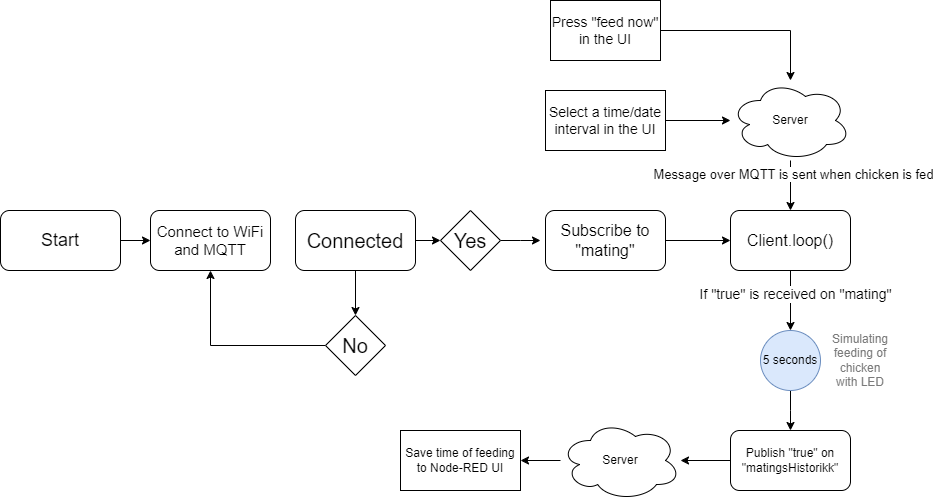

The diagram above was exported from draw.io. Its source (the exported page's mxGraphModel, read from the mxfile embedded in the PNG):
<mxGraphModel dx="2284" dy="738" grid="1" gridSize="10" guides="1" tooltips="1" connect="1" arrows="1" fold="1" page="1" pageScale="1" pageWidth="850" pageHeight="1100" math="0" shadow="0">
  <root>
    <mxCell id="0" />
    <mxCell id="1" parent="0" />
    <mxCell id="gK8NeYlRkwR_U0BtZcx1-24" style="edgeStyle=orthogonalEdgeStyle;rounded=0;orthogonalLoop=1;jettySize=auto;html=1;entryX=0;entryY=0.5;entryDx=0;entryDy=0;" edge="1" parent="1" source="XuGpCjX34knc8o5-GWaq-1" target="XuGpCjX34knc8o5-GWaq-2">
      <mxGeometry relative="1" as="geometry" />
    </mxCell>
    <mxCell id="XuGpCjX34knc8o5-GWaq-1" value="&lt;font style=&quot;font-size: 18px;&quot;&gt;Start&lt;/font&gt;" style="rounded=1;whiteSpace=wrap;html=1;" parent="1" vertex="1">
      <mxGeometry x="-100" y="230" width="120" height="60" as="geometry" />
    </mxCell>
    <mxCell id="XuGpCjX34knc8o5-GWaq-2" value="&lt;font style=&quot;font-size: 15px;&quot;&gt;Connect to WiFi and MQTT&lt;/font&gt;" style="rounded=1;whiteSpace=wrap;html=1;" parent="1" vertex="1">
      <mxGeometry x="50" y="230" width="120" height="60" as="geometry" />
    </mxCell>
    <mxCell id="XuGpCjX34knc8o5-GWaq-3" value="&lt;font style=&quot;font-size: 20px;&quot;&gt;Connected&lt;/font&gt;" style="rounded=1;whiteSpace=wrap;html=1;" parent="1" vertex="1">
      <mxGeometry x="195" y="230" width="120" height="60" as="geometry" />
    </mxCell>
    <mxCell id="gK8NeYlRkwR_U0BtZcx1-23" style="edgeStyle=orthogonalEdgeStyle;rounded=0;orthogonalLoop=1;jettySize=auto;html=1;entryX=0.5;entryY=1;entryDx=0;entryDy=0;" edge="1" parent="1" source="XuGpCjX34knc8o5-GWaq-4" target="XuGpCjX34knc8o5-GWaq-2">
      <mxGeometry relative="1" as="geometry" />
    </mxCell>
    <mxCell id="XuGpCjX34knc8o5-GWaq-4" value="&lt;font style=&quot;font-size: 20px;&quot;&gt;No&lt;/font&gt;" style="rhombus;whiteSpace=wrap;html=1;" parent="1" vertex="1">
      <mxGeometry x="225" y="335" width="60" height="60" as="geometry" />
    </mxCell>
    <mxCell id="XuGpCjX34knc8o5-GWaq-10" value="" style="endArrow=classic;html=1;rounded=0;exitX=0.5;exitY=1;exitDx=0;exitDy=0;entryX=0.5;entryY=0;entryDx=0;entryDy=0;" parent="1" source="XuGpCjX34knc8o5-GWaq-3" target="XuGpCjX34knc8o5-GWaq-4" edge="1">
      <mxGeometry width="50" height="50" relative="1" as="geometry">
        <mxPoint x="360" y="410" as="sourcePoint" />
        <mxPoint x="370" y="450" as="targetPoint" />
      </mxGeometry>
    </mxCell>
    <mxCell id="gK8NeYlRkwR_U0BtZcx1-18" style="edgeStyle=orthogonalEdgeStyle;rounded=0;orthogonalLoop=1;jettySize=auto;html=1;" edge="1" parent="1" source="XuGpCjX34knc8o5-GWaq-13">
      <mxGeometry relative="1" as="geometry">
        <mxPoint x="440" y="260" as="targetPoint" />
      </mxGeometry>
    </mxCell>
    <mxCell id="XuGpCjX34knc8o5-GWaq-13" value="&lt;font style=&quot;font-size: 20px;&quot;&gt;Yes&lt;/font&gt;" style="rhombus;whiteSpace=wrap;html=1;" parent="1" vertex="1">
      <mxGeometry x="340" y="230" width="60" height="60" as="geometry" />
    </mxCell>
    <mxCell id="XuGpCjX34knc8o5-GWaq-14" value="" style="endArrow=classic;html=1;rounded=0;exitX=1;exitY=0.5;exitDx=0;exitDy=0;entryX=0;entryY=0.5;entryDx=0;entryDy=0;" parent="1" source="XuGpCjX34knc8o5-GWaq-3" target="XuGpCjX34knc8o5-GWaq-13" edge="1">
      <mxGeometry width="50" height="50" relative="1" as="geometry">
        <mxPoint x="380" y="410" as="sourcePoint" />
        <mxPoint x="430" y="360" as="targetPoint" />
      </mxGeometry>
    </mxCell>
    <mxCell id="XuGpCjX34knc8o5-GWaq-20" style="edgeStyle=orthogonalEdgeStyle;rounded=0;orthogonalLoop=1;jettySize=auto;html=1;entryX=0.5;entryY=0;entryDx=0;entryDy=0;" parent="1" source="XuGpCjX34knc8o5-GWaq-16" target="XuGpCjX34knc8o5-GWaq-21" edge="1">
      <mxGeometry relative="1" as="geometry">
        <mxPoint x="690" y="330" as="targetPoint" />
      </mxGeometry>
    </mxCell>
    <mxCell id="XuGpCjX34knc8o5-GWaq-22" value="&lt;font style=&quot;font-size: 14px;&quot;&gt;If &quot;true&quot; is received on &quot;mating&quot;&lt;/font&gt;" style="edgeLabel;html=1;align=center;verticalAlign=middle;resizable=0;points=[];" parent="XuGpCjX34knc8o5-GWaq-20" connectable="0" vertex="1">
      <mxGeometry x="-0.2333" y="4" relative="1" as="geometry">
        <mxPoint as="offset" />
      </mxGeometry>
    </mxCell>
    <mxCell id="XuGpCjX34knc8o5-GWaq-16" value="&lt;font style=&quot;font-size: 16px;&quot;&gt;Client.loop()&lt;/font&gt;" style="rounded=1;whiteSpace=wrap;html=1;" parent="1" vertex="1">
      <mxGeometry x="630" y="230" width="120" height="60" as="geometry" />
    </mxCell>
    <mxCell id="XuGpCjX34knc8o5-GWaq-18" style="edgeStyle=orthogonalEdgeStyle;rounded=0;orthogonalLoop=1;jettySize=auto;html=1;entryX=0.5;entryY=0;entryDx=0;entryDy=0;" parent="1" source="XuGpCjX34knc8o5-GWaq-17" target="XuGpCjX34knc8o5-GWaq-16" edge="1">
      <mxGeometry relative="1" as="geometry" />
    </mxCell>
    <mxCell id="XuGpCjX34knc8o5-GWaq-19" value="&lt;font style=&quot;font-size: 13px;&quot;&gt;Message over MQTT is sent when chicken is fed&lt;/font&gt;" style="edgeLabel;html=1;align=center;verticalAlign=middle;resizable=0;points=[];" parent="XuGpCjX34knc8o5-GWaq-18" connectable="0" vertex="1">
      <mxGeometry x="-0.48" y="2" relative="1" as="geometry">
        <mxPoint as="offset" />
      </mxGeometry>
    </mxCell>
    <mxCell id="XuGpCjX34knc8o5-GWaq-17" value="Server" style="ellipse;shape=cloud;whiteSpace=wrap;html=1;" parent="1" vertex="1">
      <mxGeometry x="630" y="100" width="120" height="80" as="geometry" />
    </mxCell>
    <mxCell id="XuGpCjX34knc8o5-GWaq-23" style="edgeStyle=orthogonalEdgeStyle;rounded=0;orthogonalLoop=1;jettySize=auto;html=1;" parent="1" source="XuGpCjX34knc8o5-GWaq-21" edge="1">
      <mxGeometry relative="1" as="geometry">
        <mxPoint x="690" y="450" as="targetPoint" />
      </mxGeometry>
    </mxCell>
    <mxCell id="XuGpCjX34knc8o5-GWaq-21" value="5 seconds" style="ellipse;whiteSpace=wrap;html=1;aspect=fixed;fillColor=#dae8fc;strokeColor=#6c8ebf;" parent="1" vertex="1">
      <mxGeometry x="660" y="350" width="60" height="60" as="geometry" />
    </mxCell>
    <mxCell id="gK8NeYlRkwR_U0BtZcx1-12" style="edgeStyle=orthogonalEdgeStyle;rounded=0;orthogonalLoop=1;jettySize=auto;html=1;" edge="1" parent="1" source="XuGpCjX34knc8o5-GWaq-24" target="gK8NeYlRkwR_U0BtZcx1-1">
      <mxGeometry relative="1" as="geometry" />
    </mxCell>
    <mxCell id="XuGpCjX34knc8o5-GWaq-24" value="Publish &quot;true&quot; on &quot;matingsHistorikk&quot;" style="rounded=1;whiteSpace=wrap;html=1;" parent="1" vertex="1">
      <mxGeometry x="630" y="450" width="120" height="60" as="geometry" />
    </mxCell>
    <mxCell id="XuGpCjX34knc8o5-GWaq-25" value="&lt;font color=&quot;#7a7a7a&quot;&gt;Simulating feeding of chicken with LED&lt;/font&gt;" style="text;strokeColor=none;align=center;fillColor=none;html=1;verticalAlign=middle;whiteSpace=wrap;rounded=0;" parent="1" vertex="1">
      <mxGeometry x="730" y="365" width="60" height="30" as="geometry" />
    </mxCell>
    <mxCell id="gK8NeYlRkwR_U0BtZcx1-11" style="edgeStyle=orthogonalEdgeStyle;rounded=0;orthogonalLoop=1;jettySize=auto;html=1;entryX=1;entryY=0.5;entryDx=0;entryDy=0;" edge="1" parent="1" source="gK8NeYlRkwR_U0BtZcx1-1" target="gK8NeYlRkwR_U0BtZcx1-3">
      <mxGeometry relative="1" as="geometry" />
    </mxCell>
    <mxCell id="gK8NeYlRkwR_U0BtZcx1-1" value="Server" style="ellipse;shape=cloud;whiteSpace=wrap;html=1;" vertex="1" parent="1">
      <mxGeometry x="460" y="440" width="120" height="80" as="geometry" />
    </mxCell>
    <mxCell id="gK8NeYlRkwR_U0BtZcx1-3" value="&lt;font style=&quot;font-size: 12px;&quot;&gt;Save time of feeding to Node-RED UI&lt;/font&gt;" style="rounded=0;whiteSpace=wrap;html=1;" vertex="1" parent="1">
      <mxGeometry x="300" y="450" width="120" height="60" as="geometry" />
    </mxCell>
    <mxCell id="gK8NeYlRkwR_U0BtZcx1-6" style="edgeStyle=orthogonalEdgeStyle;rounded=0;orthogonalLoop=1;jettySize=auto;html=1;" edge="1" parent="1" source="gK8NeYlRkwR_U0BtZcx1-5" target="XuGpCjX34knc8o5-GWaq-17">
      <mxGeometry relative="1" as="geometry" />
    </mxCell>
    <mxCell id="gK8NeYlRkwR_U0BtZcx1-5" value="&lt;font style=&quot;font-size: 14px;&quot;&gt;Press &quot;feed now&quot; in the UI&lt;/font&gt;" style="rounded=0;whiteSpace=wrap;html=1;" vertex="1" parent="1">
      <mxGeometry x="450" y="20" width="110" height="60" as="geometry" />
    </mxCell>
    <mxCell id="gK8NeYlRkwR_U0BtZcx1-8" style="edgeStyle=orthogonalEdgeStyle;rounded=0;orthogonalLoop=1;jettySize=auto;html=1;" edge="1" parent="1" source="gK8NeYlRkwR_U0BtZcx1-7" target="XuGpCjX34knc8o5-GWaq-17">
      <mxGeometry relative="1" as="geometry" />
    </mxCell>
    <mxCell id="gK8NeYlRkwR_U0BtZcx1-7" value="&lt;font style=&quot;font-size: 14px;&quot;&gt;Select a time/date interval in the UI&lt;/font&gt;" style="rounded=0;whiteSpace=wrap;html=1;" vertex="1" parent="1">
      <mxGeometry x="445" y="110" width="120" height="60" as="geometry" />
    </mxCell>
    <mxCell id="gK8NeYlRkwR_U0BtZcx1-20" style="edgeStyle=orthogonalEdgeStyle;rounded=0;orthogonalLoop=1;jettySize=auto;html=1;entryX=0;entryY=0.5;entryDx=0;entryDy=0;" edge="1" parent="1" source="gK8NeYlRkwR_U0BtZcx1-19" target="XuGpCjX34knc8o5-GWaq-16">
      <mxGeometry relative="1" as="geometry" />
    </mxCell>
    <mxCell id="gK8NeYlRkwR_U0BtZcx1-19" value="&lt;font style=&quot;font-size: 16px;&quot;&gt;Subscribe to &quot;mating&quot;&lt;/font&gt;" style="rounded=1;whiteSpace=wrap;html=1;" vertex="1" parent="1">
      <mxGeometry x="445" y="230" width="120" height="60" as="geometry" />
    </mxCell>
  </root>
</mxGraphModel>